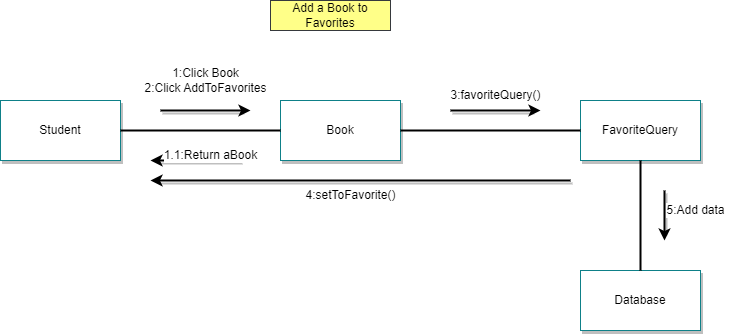

The diagram above was exported from draw.io. Its source (the exported page's mxGraphModel, read from the mxfile embedded in the PNG):
<mxGraphModel dx="902" dy="484" grid="1" gridSize="10" guides="1" tooltips="1" connect="1" arrows="1" fold="1" page="1" pageScale="1" pageWidth="850" pageHeight="1100" math="0" shadow="0">
  <root>
    <mxCell id="0" />
    <mxCell id="1" parent="0" />
    <mxCell id="8FV2dluMbI49noJ8_tvN-1" value="&lt;font color=&quot;#000000&quot;&gt;Student&lt;/font&gt;" style="rounded=0;whiteSpace=wrap;html=1;fillColor=#FFFFFF;strokeColor=#0e8088;shadow=1;" vertex="1" parent="1">
      <mxGeometry x="80" y="120" width="120" height="60" as="geometry" />
    </mxCell>
    <mxCell id="8FV2dluMbI49noJ8_tvN-3" value="&lt;font color=&quot;#000000&quot;&gt;Book&lt;/font&gt;" style="rounded=0;whiteSpace=wrap;html=1;fillColor=#FFFFFF;strokeColor=#0e8088;shadow=1;" vertex="1" parent="1">
      <mxGeometry x="360" y="120" width="120" height="60" as="geometry" />
    </mxCell>
    <mxCell id="8FV2dluMbI49noJ8_tvN-4" value="&lt;font color=&quot;#000000&quot;&gt;FavoriteQuery&lt;/font&gt;" style="rounded=0;whiteSpace=wrap;html=1;fillColor=#FFFFFF;strokeColor=#0e8088;shadow=1;" vertex="1" parent="1">
      <mxGeometry x="660" y="120" width="120" height="60" as="geometry" />
    </mxCell>
    <mxCell id="8FV2dluMbI49noJ8_tvN-6" value="" style="endArrow=none;html=1;rounded=0;strokeColor=#000000;strokeWidth=2;" edge="1" parent="1" source="8FV2dluMbI49noJ8_tvN-1" target="8FV2dluMbI49noJ8_tvN-3">
      <mxGeometry width="50" height="50" relative="1" as="geometry">
        <mxPoint x="400" y="260" as="sourcePoint" />
        <mxPoint x="450" y="210" as="targetPoint" />
      </mxGeometry>
    </mxCell>
    <mxCell id="8FV2dluMbI49noJ8_tvN-8" value="" style="endArrow=none;html=1;rounded=0;strokeColor=#000000;strokeWidth=2;" edge="1" parent="1" source="8FV2dluMbI49noJ8_tvN-3" target="8FV2dluMbI49noJ8_tvN-4">
      <mxGeometry width="50" height="50" relative="1" as="geometry">
        <mxPoint x="480" y="149.5" as="sourcePoint" />
        <mxPoint x="640" y="149.5" as="targetPoint" />
      </mxGeometry>
    </mxCell>
    <mxCell id="8FV2dluMbI49noJ8_tvN-29" value="" style="endArrow=classic;html=1;rounded=0;strokeColor=#000000;shadow=1;strokeWidth=2;" edge="1" parent="1">
      <mxGeometry width="50" height="50" relative="1" as="geometry">
        <mxPoint x="240" y="130" as="sourcePoint" />
        <mxPoint x="330" y="130" as="targetPoint" />
      </mxGeometry>
    </mxCell>
    <mxCell id="8FV2dluMbI49noJ8_tvN-32" value="" style="endArrow=classic;html=1;rounded=0;strokeColor=#000000;shadow=1;strokeWidth=2;" edge="1" parent="1">
      <mxGeometry width="50" height="50" relative="1" as="geometry">
        <mxPoint x="744" y="210" as="sourcePoint" />
        <mxPoint x="744" y="260" as="targetPoint" />
      </mxGeometry>
    </mxCell>
    <mxCell id="8FV2dluMbI49noJ8_tvN-33" value="&lt;font color=&quot;#000000&quot;&gt;1:Click Book&lt;br&gt;2:Click AddToFavorites&lt;br&gt;&lt;/font&gt;" style="text;html=1;align=center;verticalAlign=middle;resizable=0;points=[];autosize=1;strokeColor=none;fillColor=none;labelBackgroundColor=#FFFFFF;" vertex="1" parent="1">
      <mxGeometry x="210" y="80" width="150" height="40" as="geometry" />
    </mxCell>
    <mxCell id="8FV2dluMbI49noJ8_tvN-35" value="&lt;font style=&quot;&quot; color=&quot;#000000&quot;&gt;Add a Book to Favorites&lt;/font&gt;" style="rounded=0;whiteSpace=wrap;html=1;fillColor=#ffff88;strokeColor=#36393d;" vertex="1" parent="1">
      <mxGeometry x="350" y="20" width="120" height="30" as="geometry" />
    </mxCell>
    <mxCell id="8FV2dluMbI49noJ8_tvN-31" value="&lt;font color=&quot;#000000&quot;&gt;5:Add data&lt;/font&gt;" style="text;html=1;align=center;verticalAlign=middle;resizable=0;points=[];autosize=1;strokeColor=none;fillColor=none;labelBackgroundColor=#FFFFFF;" vertex="1" parent="1">
      <mxGeometry x="735" y="215" width="80" height="30" as="geometry" />
    </mxCell>
    <mxCell id="8FV2dluMbI49noJ8_tvN-44" value="&lt;font color=&quot;#000000&quot;&gt;Database&lt;/font&gt;" style="rounded=0;whiteSpace=wrap;html=1;fillColor=#FFFFFF;strokeColor=#0e8088;shadow=1;" vertex="1" parent="1">
      <mxGeometry x="660" y="290" width="120" height="60" as="geometry" />
    </mxCell>
    <mxCell id="8FV2dluMbI49noJ8_tvN-45" value="" style="endArrow=none;html=1;rounded=0;strokeColor=#000000;strokeWidth=2;" edge="1" parent="1" source="8FV2dluMbI49noJ8_tvN-44" target="8FV2dluMbI49noJ8_tvN-4">
      <mxGeometry width="50" height="50" relative="1" as="geometry">
        <mxPoint x="490" y="160" as="sourcePoint" />
        <mxPoint x="670" y="160" as="targetPoint" />
      </mxGeometry>
    </mxCell>
    <mxCell id="8FV2dluMbI49noJ8_tvN-46" value="" style="endArrow=classic;html=1;rounded=0;strokeColor=#000000;shadow=1;strokeWidth=2;" edge="1" parent="1">
      <mxGeometry width="50" height="50" relative="1" as="geometry">
        <mxPoint x="320" y="180" as="sourcePoint" />
        <mxPoint x="230" y="180" as="targetPoint" />
      </mxGeometry>
    </mxCell>
    <mxCell id="8FV2dluMbI49noJ8_tvN-47" value="&lt;font color=&quot;#000000&quot;&gt;1.1:Return aBook&lt;br&gt;&lt;/font&gt;" style="text;html=1;align=center;verticalAlign=middle;resizable=0;points=[];autosize=1;strokeColor=none;fillColor=none;labelBackgroundColor=#FFFFFF;" vertex="1" parent="1">
      <mxGeometry x="230" y="160" width="120" height="30" as="geometry" />
    </mxCell>
    <mxCell id="8FV2dluMbI49noJ8_tvN-48" value="" style="endArrow=classic;html=1;rounded=0;strokeColor=#000000;shadow=1;strokeWidth=2;" edge="1" parent="1">
      <mxGeometry width="50" height="50" relative="1" as="geometry">
        <mxPoint x="530" y="130" as="sourcePoint" />
        <mxPoint x="620" y="130" as="targetPoint" />
      </mxGeometry>
    </mxCell>
    <mxCell id="8FV2dluMbI49noJ8_tvN-49" value="&lt;font color=&quot;#000000&quot;&gt;3:favoriteQuery()&lt;br&gt;&lt;/font&gt;" style="text;html=1;align=center;verticalAlign=middle;resizable=0;points=[];autosize=1;strokeColor=none;fillColor=none;labelBackgroundColor=#FFFFFF;" vertex="1" parent="1">
      <mxGeometry x="520" y="100" width="110" height="30" as="geometry" />
    </mxCell>
    <mxCell id="8FV2dluMbI49noJ8_tvN-50" value="" style="endArrow=classic;html=1;rounded=0;strokeColor=#000000;shadow=1;strokeWidth=2;" edge="1" parent="1">
      <mxGeometry width="50" height="50" relative="1" as="geometry">
        <mxPoint x="650" y="200" as="sourcePoint" />
        <mxPoint x="230" y="200" as="targetPoint" />
      </mxGeometry>
    </mxCell>
    <mxCell id="8FV2dluMbI49noJ8_tvN-52" value="&lt;font color=&quot;#000000&quot;&gt;4:setToFavorite()&lt;br&gt;&lt;/font&gt;" style="text;html=1;align=center;verticalAlign=middle;resizable=0;points=[];autosize=1;strokeColor=none;fillColor=none;labelBackgroundColor=#FFFFFF;" vertex="1" parent="1">
      <mxGeometry x="375" y="200" width="110" height="30" as="geometry" />
    </mxCell>
  </root>
</mxGraphModel>